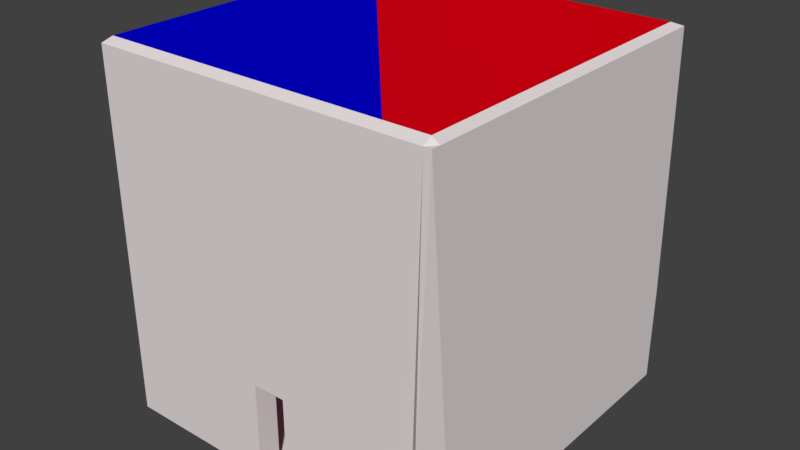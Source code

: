 # Source: ROOM.blend  (saved by Blender 2.78.0; exported with 4.5.12 LTS)
import bpy
from mathutils import Matrix  # noqa: F401  (used for matrix-valued properties, if any)

bpy.ops.wm.read_factory_settings(use_empty=True)
scene = bpy.context.scene
scene.name = 'Scene'

# ---- collections
col_collection_1 = bpy.data.collections.new('Collection 1'); scene.collection.children.link(col_collection_1)

# ---- materials (node trees are filled in below, after node groups)
mat_material = bpy.data.materials.new('Material')
mat_material.alpha_threshold = 0.0
mat_material.use_transparent_shadow = False
mat_material.diffuse_color = (0.8, 0.7295, 0.7295, 1.0)
mat_material.roughness = 0.5
mat_material.specular_intensity = 0.0
mat_material.line_color = (0.0, 0.0, 0.0, 1.0)
mat_material_001 = bpy.data.materials.new('Material.001')
mat_material_001.alpha_threshold = 0.0
mat_material_001.use_transparent_shadow = False
mat_material_001.diffuse_color = (0.7251, 0.8, 0.0, 1.0)
mat_material_001.roughness = 0.5
mat_material_001.specular_intensity = 0.0
mat_material_002 = bpy.data.materials.new('Material.002')
mat_material_002.alpha_threshold = 0.0
mat_material_002.use_transparent_shadow = False
mat_material_002.diffuse_color = (0.8, 0.0, 0.006415, 1.0)
mat_material_002.roughness = 0.5
mat_material_002.specular_intensity = 0.0
mat_material_003 = bpy.data.materials.new('Material.003')
mat_material_003.alpha_threshold = 0.0
mat_material_003.use_transparent_shadow = False
mat_material_003.diffuse_color = (0.0007242, 0.0, 0.8, 1.0)
mat_material_003.roughness = 0.5
mat_material_003.specular_intensity = 0.0
mat_material_004 = bpy.data.materials.new('Material.004')
mat_material_004.alpha_threshold = 0.0
mat_material_004.use_transparent_shadow = False
mat_material_004.diffuse_color = (0.01387, 0.8, 0.0, 1.0)
mat_material_004.roughness = 0.5
mat_material_004.specular_intensity = 0.0

# ---- material node trees

# ---- world
world_world = bpy.data.worlds.new('World'); scene.world = world_world
world_world.color = (0.05088, 0.05088, 0.05088)
world_world.use_sun_shadow = False
world_world.sun_shadow_jitter_overblur = 0.0
world_world.cycles.sampling_method = 'MANUAL'

# ---- meshes
me_cube = bpy.data.meshes.new('Cube')
me_cube.from_pydata([(0.9303, 1.005, -0.002704), (0.9303, -0.9536, -0.002704), (-0.96, -0.9536, -0.002704), (-0.96, 1.005, -0.002704), (0.9303, 0.9542, 1.997), (0.9303, -0.9536, 1.997), (-0.96, -0.9536, 1.997), (-0.96, 0.9542, 1.997), (0.9303, 0.8383, -0.002704), (0.9303, 0.6716, -0.002704), (0.9303, 0.5049, -0.002704), (0.9303, 0.3383, -0.002704), (0.9303, 0.1716, -0.002704), (0.9303, 0.004925, -0.002704), (0.9303, -0.1617, -0.002704), (0.9303, -0.3284, -0.002704), (0.9303, -0.4951, -0.002704), (0.9303, -0.6617, -0.002704), (0.9303, -0.9062, -0.002704), (-0.96, -0.9062, -0.002704), (-0.96, -0.6617, -0.002704), (-0.96, -0.4951, -0.002704), (-0.96, -0.3284, -0.002704), (-0.96, -0.1617, -0.002704), (-0.96, 0.004925, -0.002704), (-0.96, 0.1716, -0.002704), (-0.96, 0.3383, -0.002704), (-0.96, 0.5049, -0.002704), (-0.96, 0.6716, -0.002704), (-0.96, 0.8383, -0.002704), (0.9303, 0.8889, 1.997), (0.9303, 0.6716, 1.997), (0.9303, 0.5049, 1.997), (0.9303, 0.3383, 1.997), (0.9303, 0.1716, 1.997), (0.9303, 0.004924, 1.997), (0.9303, -0.1617, 1.997), (0.9303, -0.3284, 1.997), (0.9303, -0.4951, 1.997), (0.9303, -0.6617, 1.997), (0.9303, -0.9062, 1.997), (-0.96, -0.9062, 1.997), (-0.96, -0.6617, 1.997), (-0.96, -0.4951, 1.997), (-0.96, -0.3284, 1.997), (-0.96, -0.1617, 1.997), (-0.96, 0.004925, 1.997), (-0.96, 0.1716, 1.997), (-0.96, 0.3383, 1.997), (-0.96, 0.5049, 1.997), (-0.96, 0.6716, 1.997), (-0.96, 0.8889, 1.997), (0.8901, 1.005, -0.002704), (0.6346, 1.005, -0.002704), (0.4528, 1.005, -0.002704), (0.271, 1.005, -0.002704), (0.08918, 1.005, -0.002704), (-0.09264, 1.005, -0.002704), (-0.2745, 1.005, -0.002704), (-0.4563, 1.005, -0.002704), (-0.6381, 1.005, -0.002704), (-0.934, 1.005, -0.002704), (0.8901, -0.9536, -0.002704), (0.6346, -0.9536, -0.002704), (0.4528, -0.9536, -0.002704), (0.271, -0.9536, -0.002704), (0.08918, -0.9536, -0.002704), (-0.09264, -0.9536, -0.002704), (-0.2745, -0.9536, -0.002704), (-0.4563, -0.9536, -0.002704), (-0.6381, -0.9536, -0.002704), (-0.934, -0.9536, -0.002704), (0.8901, 0.9542, 1.997), (0.6346, 0.9542, 1.997), (0.4528, 0.9542, 1.997), (0.271, 0.9542, 1.997), (0.08918, 0.9542, 1.997), (-0.09264, 0.9542, 1.997), (-0.2745, 0.9542, 1.997), (-0.4563, 0.9542, 1.997), (-0.6381, 0.9542, 1.997), (-0.934, 0.9542, 1.997), (0.8901, -0.9536, 1.997), (0.6346, -0.9536, 1.997), (0.4528, -0.9536, 1.997), (0.271, -0.9536, 1.997), (0.08917, -0.9536, 1.997), (-0.09264, -0.9536, 1.997), (-0.2745, -0.9536, 1.997), (-0.4563, -0.9536, 1.997), (-0.6381, -0.9536, 1.997), (-0.934, -0.9536, 1.997), (-0.934, 0.8889, 2.025), (-0.6381, 0.8889, 2.025), (-0.4563, 0.8889, 2.025), (-0.2745, 0.8889, 2.025), (-0.09264, 0.8889, 2.025), (0.08918, 0.8889, 2.025), (0.271, 0.8889, 2.025), (0.4528, 0.8889, 2.025), (0.6346, 0.8889, 2.025), (0.8901, 0.8889, 2.025), (-0.934, 0.6716, 2.025), (-0.96, 0.8383, 0.5274), (0.9303, 0.8383, 0.5274), (0.9303, 0.6716, 0.5274), (0.9303, 0.5049, 0.5274), (0.9303, 0.3383, 0.5274), (0.9303, 0.1716, 0.5274), (0.9303, 0.004924, 0.5274), (0.9303, -0.1617, 0.5274), (0.8901, 0.6716, 2.025), (-0.934, 0.5049, 2.025), (0.9303, -0.3284, 0.5274), (0.9303, -0.4951, 0.5274), (0.9303, -0.6617, 0.5274), (0.9303, -0.8284, 0.5274), (0.8487, -0.9536, 0.5274), (0.6346, -0.9536, 0.5274), (0.4528, -0.9536, 0.5274), (0.271, -0.9536, 0.5274), (0.8901, 0.5049, 2.025), (-0.934, 0.3383, 2.025), (0.08918, -0.9536, 0.5274), (-0.09264, -0.9536, 0.5274), (-0.2745, -0.9536, 0.5274), (-0.4563, -0.9536, 0.5274), (-0.6381, -0.9536, 0.5274), (-0.934, -0.9536, 0.5274), (-0.96, 1.005, 0.5274), (-0.96, -0.9536, 0.5274), (0.8901, 0.3383, 2.025), (-0.934, 0.1716, 2.025), (0.898, -0.9951, 0.5274), (0.9303, 1.005, 0.5274), (-0.934, -0.9536, 0.04297), (-0.6381, -0.9536, 0.04297), (-0.4563, -0.9536, 0.04297), (-0.2745, -0.9536, 0.04297), (0.08918, -0.9536, 0.04297), (0.8901, 0.1716, 2.025), (-0.934, 0.004925, 2.025), (0.271, -0.9536, 0.04297), (0.4528, -0.9536, 0.04297), (0.6346, -0.9536, 0.04297), (0.8487, -0.9536, 0.04297), (-0.934, 1.005, 0.04297), (-0.6381, 1.005, 0.04297), (-0.4563, 1.005, 0.04297), (-0.2745, 1.005, 0.04297), (0.8901, 0.004924, 2.025), (-0.934, -0.1617, 2.025), (-0.09264, 1.005, 0.04297), (0.08918, 1.005, 0.04297), (0.271, 1.005, 0.04297), (0.4528, 1.005, 0.04297), (0.6346, 1.005, 0.04297), (0.8164, 1.005, 0.04297), (0.9303, -0.8284, 0.04297), (0.9303, -0.6617, 0.04297), (0.8901, -0.1617, 2.025), (-0.934, -0.3284, 2.025), (0.9303, -0.4951, 0.04297), (0.9303, -0.3284, 0.04297), (0.9303, -0.1617, 0.04297), (0.9303, 0.004924, 0.04297), (0.9303, 0.1716, 0.04297), (0.9303, 0.3383, 0.04297), (0.9303, 0.5049, 0.04297), (0.9303, 0.6716, 0.04297), (0.8901, -0.3284, 2.025), (-0.934, -0.4951, 2.025), (0.9303, 0.8383, 0.04297), (-0.96, 0.8383, 0.04297), (-0.96, 0.6716, 0.04297), (-0.96, 0.5049, 0.04297), (-0.96, 0.3383, 0.04297), (-0.96, 0.1716, 0.04297), (-0.96, 0.004925, 0.04297), (-0.96, -0.1617, 0.04297), (0.8901, -0.4951, 2.025), (-0.934, -0.6617, 2.025), (-0.96, -0.3284, 0.04297), (-0.96, -0.4951, 0.04297), (-0.96, -0.6617, 0.04297), (-0.96, -0.8284, 0.04297), (-0.96, 1.005, 0.04297), (-0.96, -0.9536, 0.04297), (0.898, -0.9951, 0.04297), (0.9303, 1.005, 0.04297), (0.8901, -0.6617, 2.025), (-0.934, -0.9062, 2.025), (-0.6381, -0.9062, 2.025), (-0.4563, -0.9062, 2.025), (-0.2745, -0.9062, 2.025), (-0.09264, -0.9062, 2.025), (0.08917, -0.9062, 2.025), (0.271, -0.9062, 2.025), (0.4528, -0.9062, 2.025), (0.6346, -0.9062, 2.025), (0.8901, -0.9062, 2.025), (0.8901, 0.8383, -0.002704), (0.6346, 0.8383, -0.002704), (0.4528, 0.8383, -0.002704), (0.271, 0.8383, -0.002704), (0.08918, 0.8383, -0.002704), (-0.09264, 0.8383, -0.002704), (-0.2745, 0.8383, -0.002704), (-0.4563, 0.8383, -0.002704), (-0.6381, 0.8383, -0.002704), (-0.8199, 0.8383, -0.002704), (0.8901, 0.6716, -0.002704), (-0.8199, 0.6716, -0.002704), (0.8901, 0.5049, -0.002704), (-0.8199, 0.5049, -0.002704), (0.8901, 0.3383, -0.002704), (-0.8199, 0.3383, -0.002704), (0.8901, 0.1716, -0.002704), (-0.8199, 0.1716, -0.002704), (0.8901, 0.004925, -0.002704), (-0.8199, 0.004925, -0.002704), (0.8901, -0.1617, -0.002704), (-0.8199, -0.1617, -0.002704), (0.8901, -0.3284, -0.002704), (-0.8199, -0.3284, -0.002704), (0.8901, -0.4951, -0.002704), (-0.8199, -0.4951, -0.002704), (0.8901, -0.6617, -0.002704), (-0.8199, -0.6617, -0.002704), (0.8901, -0.9062, -0.002704), (0.6346, -0.9062, -0.002704), (0.4528, -0.9062, -0.002704), (0.271, -0.9062, -0.002704), (0.08918, -0.9062, -0.002704), (-0.09264, -0.9062, -0.002704), (-0.2745, -0.9062, -0.002704), (-0.4563, -0.9062, -0.002704), (-0.6381, -0.9062, -0.002704), (-0.8199, -0.9062, -0.002704), (-0.8199, 0.8383, -1.021e-05), (-0.6381, 0.8383, -1.021e-05), (-0.4563, 0.8383, -1.021e-05), (-0.2745, 0.8383, -1.021e-05), (-0.09264, 0.8383, -1.021e-05), (0.08918, 0.8383, -1.021e-05), (0.271, 0.8383, -1.021e-05), (0.4528, 0.8383, -1.021e-05), (0.6346, 0.8383, -1.021e-05), (0.8901, 0.8383, -1.021e-05), (-0.8199, 0.6716, -1.021e-05), (0.8901, 0.6716, -1.021e-05), (-0.8199, 0.5049, -1.021e-05), (0.8901, 0.5049, -1.021e-05), (-0.8199, 0.3383, -1.021e-05), (0.8901, 0.3383, -1.021e-05), (-0.8199, 0.1716, -1.021e-05), (0.8901, 0.1716, -1.021e-05), (-0.8199, 0.004925, -1.021e-05), (0.8901, 0.004924, -1.021e-05), (-0.8199, -0.1617, -1.021e-05), (0.8901, -0.1617, -1.021e-05), (-0.8199, -0.3284, -1.021e-05), (0.8901, -0.3284, -1.021e-05), (-0.8199, -0.4951, -1.021e-05), (0.8901, -0.4951, -1.021e-05), (-0.8199, -0.6617, -1.021e-05), (0.8901, -0.6617, -1.021e-05), (-0.8199, -0.8284, -1.021e-05), (-0.6381, -0.8284, -1.021e-05), (-0.4563, -0.8284, -1.021e-05), (-0.2745, -0.8284, -1.021e-05), (-0.09264, -0.8284, -1.021e-05), (0.08917, -0.8284, -1.021e-05), (0.271, -0.8284, -1.021e-05), (0.4528, -0.8284, -1.021e-05), (0.6346, -0.8284, -1.021e-05), (0.8901, -0.8284, -1.021e-05), (-0.96, 0.6716, 0.5274), (-0.96, 0.5049, 0.5274), (-0.96, 0.3383, 0.5274), (-0.96, 0.1716, 0.5274), (-0.96, 0.004925, 0.5274), (-0.96, -0.1617, 0.5274), (-0.96, -0.3284, 0.5274), (-0.96, -0.4951, 0.5274), (-0.96, -0.6617, 0.5274), (-0.96, -0.8284, 0.5274), (0.8164, 1.005, 0.5274), (0.6346, 1.005, 0.5274), (0.4528, 1.005, 0.5274), (0.271, 1.005, 0.5274), (0.08918, 1.005, 0.5274), (-0.09264, 1.005, 0.5274), (-0.2745, 1.005, 0.5274), (-0.4563, 1.005, 0.5274), (-0.6381, 1.005, 0.5274), (-0.934, 1.005, 0.5274), (0.08918, 0.8383, 0.5622), (-0.09264, 0.8383, 0.5622), (-0.2745, 0.8383, 0.5622), (-0.4563, 0.8383, 0.5622), (0.8901, -0.4951, 0.5622), (0.8901, 0.1716, 0.5622), (-0.6381, 0.8383, 0.5622), (0.6346, -0.8284, 0.5622), (-0.8199, -0.6617, 0.5622), (-0.8199, 0.004925, 0.5622), (-0.8199, 0.8383, 0.5622), (-0.8199, 0.6716, 0.5622), (0.4528, -0.8284, 0.5622), (0.271, -0.8284, 0.5622), (0.8901, -0.3284, 0.5622), (0.8901, 0.3383, 0.5622), (0.08917, -0.8284, 0.5622), (-0.8199, -0.4951, 0.5622), (-0.8199, 0.1716, 0.5622), (-0.09264, -0.8284, 0.5622), (-0.2745, -0.8284, 0.5622), (0.8901, 0.8383, 0.5622), (0.8901, -0.8284, 0.5622), (0.8901, -0.6617, 0.5622), (-0.4563, -0.8284, 0.5622), (0.8901, -0.1617, 0.5622), (0.8901, 0.004924, 0.5622), (0.6346, 0.8383, 0.5622), (0.8901, 0.5049, 0.5622), (0.8901, 0.6716, 0.5622), (-0.8199, -0.8284, 0.5622), (-0.6381, -0.8284, 0.5622), (-0.8199, -0.1617, 0.5622), (-0.8199, -0.3284, 0.5622), (0.4528, 0.8383, 0.5622), (0.271, 0.8383, 0.5622), (-0.8199, 0.5049, 0.5622), (-0.8199, 0.3383, 0.5622), (-0.96, -0.8288, -0.002704), (-0.96, -0.8288, 1.997), (-0.96, -0.7757, 0.04297), (-0.8199, -0.8288, -0.002704), (-0.934, -0.8288, 2.025), (-0.8199, -0.7757, -1.021e-05), (-0.96, -0.7757, 0.5274), (-0.8199, -0.7757, 0.5622)], [], [(238, 71, 2, 19), (191, 41, 6, 91), (116, 40, 5, 133), (128, 91, 6, 130), (103, 51, 7, 129), (146, 61, 3, 186), (130, 6, 41, 286), (341, 336, 42, 285), (285, 42, 43, 284), (284, 43, 44, 283), (283, 44, 45, 282), (282, 45, 46, 281), (281, 46, 47, 280), (280, 47, 48, 279), (279, 48, 49, 278), (278, 49, 50, 277), (277, 50, 51, 103), (134, 4, 30, 104), (104, 30, 31, 105), (105, 31, 32, 106), (106, 32, 33, 107), (107, 33, 34, 108), (108, 34, 35, 109), (109, 35, 36, 110), (110, 36, 37, 113), (113, 37, 38, 114), (114, 38, 39, 115), (115, 39, 40, 116), (81, 7, 51, 92), (92, 51, 50, 102), (102, 50, 49, 112), (112, 49, 48, 122), (122, 48, 47, 132), (132, 47, 46, 141), (141, 46, 45, 151), (151, 45, 44, 161), (161, 44, 43, 171), (171, 43, 42, 181), (339, 336, 41, 191), (61, 210, 29, 3), (210, 212, 28, 29), (212, 214, 27, 28), (214, 216, 26, 27), (216, 218, 25, 26), (218, 220, 24, 25), (220, 222, 23, 24), (222, 224, 22, 23), (224, 226, 21, 22), (226, 228, 20, 21), (338, 238, 19, 335), (17, 18, 229, 227), (16, 17, 227, 225), (15, 16, 225, 223), (14, 15, 223, 221), (13, 14, 221, 219), (12, 13, 219, 217), (11, 12, 217, 215), (10, 11, 215, 213), (9, 10, 213, 211), (8, 9, 211, 201), (276, 229, 230, 231, 232, 233, 66, 272, 273, 274, 275), (234, 235, 67, 68, 236, 237, 238, 267, 268, 269, 270, 271), (0, 8, 201, 52), (52, 201, 202, 53), (53, 202, 203, 54), (54, 203, 204, 55), (55, 204, 205, 56), (56, 205, 206, 57), (57, 206, 207, 58), (58, 207, 208, 59), (59, 208, 209, 60), (60, 209, 210, 61), (39, 190, 200, 40), (142, 120, 123, 139), (99, 98, 332, 331), (112, 122, 334, 333), (138, 125, 126, 137), (137, 126, 127, 136), (136, 127, 128, 135), (18, 158, 188, 1), (71, 135, 187, 2), (29, 173, 186, 3), (38, 180, 190, 39), (296, 146, 186, 129), (2, 187, 185, 19), (335, 337, 184, 20), (20, 184, 183, 21), (21, 183, 182, 22), (22, 182, 179, 23), (23, 179, 178, 24), (24, 178, 177, 25), (25, 177, 176, 26), (37, 170, 180, 38), (26, 176, 175, 27), (27, 175, 174, 28), (28, 174, 173, 29), (0, 189, 172, 8), (8, 172, 169, 9), (9, 169, 168, 10), (10, 168, 167, 11), (11, 167, 166, 12), (12, 166, 165, 13), (36, 160, 170, 37), (13, 165, 164, 14), (14, 164, 163, 15), (15, 163, 162, 16), (16, 162, 159, 17), (17, 159, 158, 18), (134, 189, 157, 287), (287, 157, 156, 288), (288, 156, 155, 289), (289, 155, 154, 290), (35, 150, 160, 36), (290, 154, 153, 291), (291, 153, 152, 292), (292, 152, 149, 293), (293, 149, 148, 294), (294, 148, 147, 295), (295, 147, 146, 296), (1, 188, 145, 62), (62, 145, 144, 63), (63, 144, 143, 64), (34, 140, 150, 35), (64, 143, 142, 65), (65, 142, 139, 66), (313, 272, 66, 123), (68, 270, 317, 125), (68, 138, 137, 69), (69, 137, 136, 70), (70, 136, 135, 71), (332, 297, 244, 245), (297, 298, 243, 244), (33, 131, 140, 34), (320, 301, 264, 266), (323, 302, 256, 258), (326, 318, 248, 250), (298, 299, 242, 243), (342, 327, 267, 340), (306, 329, 259, 257), (308, 333, 251, 249), (299, 300, 241, 242), (300, 303, 240, 241), (32, 121, 131, 33), (304, 319, 276, 275), (301, 311, 262, 264), (302, 312, 254, 256), (303, 307, 239, 240), (309, 304, 275, 274), (314, 305, 265, 263), (315, 306, 257, 255), (307, 308, 249, 239), (310, 309, 274, 273), (31, 111, 121, 32), (313, 310, 273, 272), (311, 322, 260, 262), (312, 325, 252, 254), (270, 317, 316, 271), (330, 314, 263, 261), (334, 315, 255, 253), (317, 313, 123, 125), (321, 317, 270, 269), (318, 324, 247, 248), (30, 101, 111, 31), (319, 320, 266, 276), (328, 321, 269, 268), (322, 323, 258, 260), (324, 331, 246, 247), (325, 326, 250, 252), (327, 328, 268, 267), (329, 330, 261, 259), (331, 332, 245, 246), (333, 334, 253, 251), (4, 72, 101, 30), (72, 73, 100, 101), (73, 74, 99, 100), (74, 75, 98, 99), (75, 76, 97, 98), (76, 77, 96, 97), (77, 78, 95, 96), (78, 79, 94, 95), (79, 80, 93, 94), (80, 81, 92, 93), (189, 0, 52, 157), (157, 52, 53, 156), (156, 53, 54, 155), (155, 54, 55, 154), (154, 55, 56, 153), (153, 56, 57, 152), (152, 57, 58, 149), (149, 58, 59, 148), (148, 59, 60, 147), (147, 60, 61, 146), (133, 5, 82, 117), (117, 82, 83, 118), (118, 83, 84, 119), (119, 84, 85, 120), (120, 85, 86, 123), (123, 86, 87, 124), (124, 87, 88, 125), (125, 88, 89, 126), (126, 89, 90, 127), (127, 90, 91, 128), (40, 200, 82, 5), (200, 199, 83, 82), (199, 198, 84, 83), (198, 197, 85, 84), (197, 196, 86, 85), (196, 195, 87, 86), (195, 194, 88, 87), (194, 193, 89, 88), (193, 192, 90, 89), (192, 191, 91, 90), (18, 1, 62, 229), (229, 62, 63, 230), (230, 63, 64, 231), (231, 64, 65, 232), (232, 65, 66, 233), (233, 66, 67, 234), (234, 67, 68, 235), (235, 68, 69, 236), (236, 69, 70, 237), (237, 70, 71, 238), (143, 119, 120, 142), (144, 118, 119, 143), (145, 117, 118, 144), (188, 133, 117, 145), (80, 295, 296, 81), (79, 294, 295, 80), (78, 293, 294, 79), (77, 292, 293, 78), (76, 291, 292, 77), (75, 290, 291, 76), (74, 289, 290, 75), (73, 288, 289, 74), (72, 287, 288, 73), (4, 134, 287, 72), (81, 296, 129, 7), (159, 115, 116, 158), (162, 114, 115, 159), (163, 113, 114, 162), (164, 110, 113, 163), (165, 109, 110, 164), (166, 108, 109, 165), (167, 107, 108, 166), (168, 106, 107, 167), (169, 105, 106, 168), (172, 104, 105, 169), (189, 134, 104, 172), (174, 277, 103, 173), (175, 278, 277, 174), (176, 279, 278, 175), (177, 280, 279, 176), (178, 281, 280, 177), (179, 282, 281, 178), (182, 283, 282, 179), (183, 284, 283, 182), (184, 285, 284, 183), (337, 341, 285, 184), (187, 130, 286, 185), (173, 103, 129, 186), (135, 128, 130, 187), (158, 116, 133, 188), (151, 161, 330, 329), (191, 192, 328, 327), (121, 111, 326, 325), (100, 99, 331, 324), (160, 150, 323, 322), (192, 193, 321, 328), (200, 190, 320, 319), (101, 100, 324, 318), (193, 194, 317, 321), (194, 195, 316, 317), (122, 132, 315, 334), (161, 171, 314, 330), (195, 196, 313, 316), (131, 121, 325, 312), (170, 160, 322, 311), (196, 197, 310, 313), (197, 198, 309, 310), (92, 102, 308, 307), (132, 141, 306, 315), (171, 181, 305, 314), (198, 199, 304, 309), (93, 92, 307, 303), (140, 131, 312, 302), (180, 170, 311, 301), (199, 200, 319, 304), (94, 93, 303, 300), (95, 94, 300, 299), (102, 112, 333, 308), (141, 151, 329, 306), (339, 191, 327, 342), (96, 95, 299, 298), (111, 101, 318, 326), (150, 140, 302, 323), (190, 180, 301, 320), (97, 96, 298, 297), (98, 97, 297, 332), (68, 67, 124, 125), (316, 124, 67, 271), (181, 339, 342, 305), (185, 286, 341, 337), (305, 342, 340, 265), (19, 185, 337, 335), (228, 338, 335, 20), (181, 42, 336, 339), (286, 41, 336, 341), (208, 209, 210, 212, 214, 216, 218, 220, 222, 224, 226, 228, 338, 267, 268, 269), (206, 207, 208, 269, 270, 271), (204, 205, 206, 271, 272, 273), (202, 203, 204, 273, 274, 275), (201, 202, 275, 276, 227, 225, 223, 221, 219, 217, 215, 213, 211)])
me_cube.polygons.foreach_set('material_index', [0, 0, 0, 0, 0, 0, 0, 0, 0, 0, 0, 0, 0, 0, 0, 0, 0, 0, 0, 0, 0, 0, 0, 0, 0, 0, 0, 0, 0, 0, 0, 0, 0, 0, 0, 0, 0, 0, 0, 0, 0, 0, 0, 0, 0, 0, 0, 0, 0, 0, 0, 0, 0, 0, 0, 0, 0, 0, 0, 0, 0, 0, 0, 0, 0, 0, 0, 0, 0, 0, 0, 0, 0, 0, 2, 3, 0, 0, 0, 0, 0, 0, 0, 0, 0, 0, 0, 0, 0, 0, 0, 0, 0, 0, 0, 0, 0, 0, 0, 0, 0, 0, 0, 0, 0, 0, 0, 0, 0, 0, 0, 0, 0, 0, 0, 0, 0, 0, 0, 0, 0, 0, 0, 0, 0, 0, 0, 0, 0, 0, 2, 2, 0, 1, 1, 1, 2, 3, 3, 3, 2, 2, 0, 4, 1, 1, 2, 4, 3, 3, 3, 4, 0, 4, 1, 1, 4, 3, 3, 0, 4, 2, 0, 1, 4, 1, 2, 1, 4, 3, 2, 3, 0, 0, 0, 0, 0, 0, 0, 0, 0, 0, 0, 0, 0, 0, 0, 0, 0, 0, 0, 0, 0, 0, 0, 0, 0, 0, 0, 0, 0, 0, 0, 0, 0, 0, 0, 0, 0, 0, 0, 0, 0, 0, 0, 0, 0, 0, 0, 0, 0, 0, 0, 0, 0, 0, 0, 0, 0, 0, 0, 0, 0, 0, 0, 0, 0, 0, 0, 0, 0, 0, 0, 0, 0, 0, 0, 0, 0, 0, 0, 0, 0, 0, 0, 0, 0, 0, 0, 0, 0, 0, 3, 4, 1, 2, 1, 4, 1, 2, 4, 4, 3, 3, 4, 1, 1, 4, 4, 3, 3, 3, 4, 2, 1, 1, 4, 2, 2, 3, 3, 3, 2, 1, 1, 1, 2, 2, 0, 0, 3, 0, 3, 0, 0, 0, 0, 0, 0, 0, 0, 0])
me_cube.materials.append(mat_material)
me_cube.materials.append(mat_material_001)
me_cube.materials.append(mat_material_002)
me_cube.materials.append(mat_material_003)
me_cube.materials.append(mat_material_004)
me_cube.use_remesh_preserve_volume = False
me_cube.use_remesh_preserve_attributes = False
me_cube.use_mirror_vertex_groups = False
me_cube.update()

# ---- objects
ob_cube = bpy.data.objects.new('Cube', me_cube)

# ---- transforms, parenting, visibility, modifiers, constraints
ob_cube.location = (0.008668, -0.02462, 0.01352)
ob_cube.scale = (5.0, 5.0, 5.0)
ob_cube.lock_rotations_4d = False
ob_cube.empty_display_type = 'ARROWS'
ob_cube.lineart.crease_threshold = 0.0

# ---- collection membership
col_collection_1.objects.link(ob_cube)

# ---- scene / render settings (as saved in the file)
scene.frame_start = 1; scene.frame_end = 250; scene.frame_set(1)
scene.render.engine = 'BLENDER_EEVEE_NEXT'
scene.render.resolution_percentage = 50
scene.render.dither_intensity = 0.0
scene.cycles.use_denoising = False
scene.cycles.samples = 128
scene.cycles.sampling_pattern = 'TABULATED_SOBOL'
scene.cycles.light_sampling_threshold = 0.0
scene.cycles.use_adaptive_sampling = False
scene.cycles.use_light_tree = False
scene.cycles.blur_glossy = 0.0
scene.cycles.sample_clamp_indirect = 0.0
scene.view_settings.view_transform = 'Standard'
bpy.context.view_layer.update()

# ---- added for rendering (the .blend has no active camera and no usable light): camera, sun
cam_auto = bpy.data.cameras.new('AutoCamera')
cam_auto.lens = 50.0
cam_auto.sensor_width = 36.0
cam_auto.clip_end = 1000.0
ob_auto_camera = bpy.data.objects.new('AutoCamera', cam_auto)
scene.collection.objects.link(ob_auto_camera)
ob_auto_camera.location = (15.7483, -18.9769, 17.7212)
ob_auto_camera.rotation_euler = (1.09748, -7.21219e-08, 0.694738)
scene.camera = ob_auto_camera
light_auto_sun = bpy.data.lights.new('AutoSun', 'SUN')
light_auto_sun.energy = 3.0
light_auto_sun.angle = 0.0523599
ob_auto_sun = bpy.data.objects.new('AutoSun', light_auto_sun)
scene.collection.objects.link(ob_auto_sun)
ob_auto_sun.rotation_euler = (0.872665, 0.174533, 0.523599)
bpy.context.view_layer.update()
